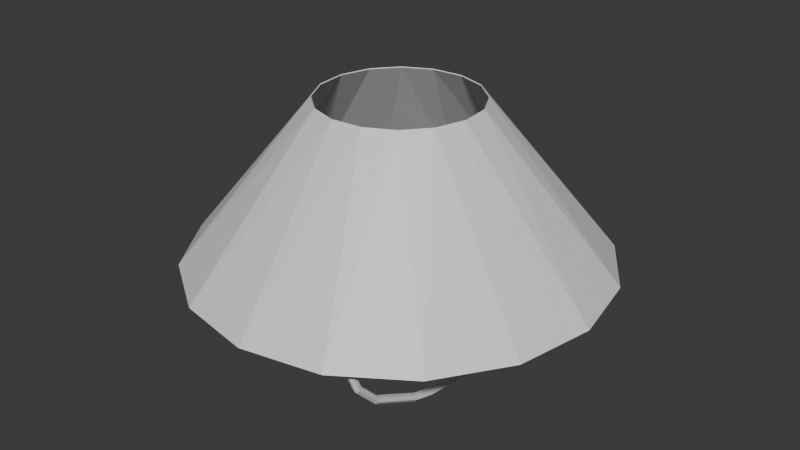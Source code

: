 # Source: Kilt.blend  (saved by Blender 4.3.34; exported with 4.5.12 LTS)
import bpy
from mathutils import Matrix  # noqa: F401  (used for matrix-valued properties, if any)

bpy.ops.wm.read_factory_settings(use_empty=True)
scene = bpy.context.scene
scene.name = 'Scene'

# ---- collections
col_collection = bpy.data.collections.new('Collection'); scene.collection.children.link(col_collection)

# ---- materials (node trees are filled in below, after node groups)
mat_kilt = bpy.data.materials.new('Kilt')
mat_rope = bpy.data.materials.new('Rope')

# ---- material node trees
mat_kilt.use_nodes = True; mat_kilt.node_tree.nodes.clear()
_N = mat_kilt.node_tree.nodes; _L = mat_kilt.node_tree.links
n0 = _N.new('ShaderNodeBsdfPrincipled'); n0.name = 'Principled BSDF'; n0.location = (10, 300)
n1 = _N.new('ShaderNodeOutputMaterial'); n1.name = 'Material Output'; n1.location = (300, 300)
_L.new(n0.outputs[0], n1.inputs[0])
n1.is_active_output = True
mat_rope.use_nodes = True; mat_rope.node_tree.nodes.clear()
_N = mat_rope.node_tree.nodes; _L = mat_rope.node_tree.links
n0 = _N.new('ShaderNodeBsdfPrincipled'); n0.name = 'Principled BSDF'; n0.location = (10, 300)
n1 = _N.new('ShaderNodeOutputMaterial'); n1.name = 'Material Output'; n1.location = (300, 300)
_L.new(n0.outputs[0], n1.inputs[0])
n1.is_active_output = True

# ---- world
world_world = bpy.data.worlds.new('World'); scene.world = world_world
world_world.use_nodes = True; world_world.node_tree.nodes.clear()
_N = world_world.node_tree.nodes; _L = world_world.node_tree.links
n0 = _N.new('ShaderNodeOutputWorld'); n0.name = 'World Output'; n0.location = (300, 300)
n1 = _N.new('ShaderNodeBackground'); n1.name = 'Background'; n1.location = (10, 300)
n1.inputs[0].default_value = (0.05088, 0.05088, 0.05088, 1.0)
_L.new(n1.outputs[0], n0.inputs[0])
n0.is_active_output = True
world_world.color = (0.05088, 0.05088, 0.05088)
world_world.sun_shadow_jitter_overblur = 0.0

# ---- meshes
me_circle = bpy.data.meshes.new('Circle')
me_circle.from_pydata([(0.08863, 0.8002, 0.8102), (-0.2243, 0.7732, 0.8102), (-0.5032, 0.6285, 0.8102), (-0.7054, 0.3881, 0.8102), (-0.8002, 0.08863, 0.8102), (-0.7732, -0.2243, 0.8102), (-0.6285, -0.5032, 0.8102), (-0.3881, -0.7054, 0.8102), (-0.08863, -0.8002, 0.8102), (0.2243, -0.7732, 0.8102), (0.5032, -0.6285, 0.8102), (0.7054, -0.3881, 0.8102), (0.8002, -0.08863, 0.8102), (0.7732, 0.2243, 0.8102), (0.6285, 0.5032, 0.8102), (0.3881, 0.7054, 0.8102), (1.297e-08, 2.105, -0.8102), (-0.8056, 1.945, -0.8102), (-1.489, 1.489, -0.8102), (-1.945, 0.8056, -0.8102), (-2.105, -1.158e-08, -0.8102), (-1.945, -0.8056, -0.8102), (-1.489, -1.489, -0.8102), (-0.8056, -1.945, -0.8102), (1.297e-08, -2.105, -0.8102), (0.8056, -1.945, -0.8102), (1.489, -1.489, -0.8102), (1.945, -0.8056, -0.8102), (2.105, -1.158e-08, -0.8102), (1.945, 0.8056, -0.8102), (1.489, 1.489, -0.8102), (0.8056, 1.945, -0.8102), (0.08829, 0.7924, 0.8039), (-0.2217, 0.7659, 0.8039), (-0.4979, 0.6227, 0.8039), (-0.6983, 0.3848, 0.8039), (-0.7924, 0.08829, 0.8039), (-0.7659, -0.2217, 0.8039), (-0.6227, -0.4979, 0.8039), (-0.3848, -0.6983, 0.8039), (-0.08829, -0.7924, 0.8039), (0.2217, -0.7659, 0.8039), (0.4979, -0.6227, 0.8039), (0.6983, -0.3848, 0.8039), (0.7924, -0.08829, 0.8039), (0.7659, 0.2217, 0.8039), (0.6227, 0.4979, 0.8039), (0.3848, 0.6983, 0.8039), (-0.0001927, 2.097, -0.8165), (-0.8028, 1.938, -0.8165), (-1.483, 1.483, -0.8165), (-1.938, 0.8024, -0.8165), (-2.097, -0.0001927, -0.8165), (-1.938, -0.8028, -0.8165), (-1.483, -1.483, -0.8165), (-0.8024, -1.938, -0.8165), (0.0001927, -2.097, -0.8165), (0.8028, -1.938, -0.8165), (1.483, -1.483, -0.8165), (1.938, -0.8024, -0.8165), (2.097, 0.0001927, -0.8165), (1.938, 0.8028, -0.8165), (1.483, 1.483, -0.8165), (0.8024, 1.938, -0.8165)], [], [(10, 9, 25, 26), (2, 1, 17, 18), (9, 8, 24, 25), (0, 15, 31, 16), (1, 0, 16, 17), (8, 7, 23, 24), (15, 14, 30, 31), (7, 6, 22, 23), (14, 13, 29, 30), (6, 5, 21, 22), (13, 12, 28, 29), (5, 4, 20, 21), (12, 11, 27, 28), (4, 3, 19, 20), (11, 10, 26, 27), (3, 2, 18, 19), (42, 58, 57, 41), (34, 50, 49, 33), (41, 57, 56, 40), (32, 48, 63, 47), (33, 49, 48, 32), (40, 56, 55, 39), (47, 63, 62, 46), (39, 55, 54, 38), (46, 62, 61, 45), (38, 54, 53, 37), (45, 61, 60, 44), (37, 53, 52, 36), (44, 60, 59, 43), (36, 52, 51, 35), (43, 59, 58, 42), (35, 51, 50, 34), (0, 1, 33, 32), (1, 2, 34, 33), (2, 3, 35, 34), (3, 4, 36, 35), (4, 5, 37, 36), (5, 6, 38, 37), (6, 7, 39, 38), (7, 8, 40, 39), (8, 9, 41, 40), (9, 10, 42, 41), (10, 11, 43, 42), (11, 12, 44, 43), (12, 13, 45, 44), (13, 14, 46, 45), (14, 15, 47, 46), (15, 0, 32, 47), (17, 16, 48, 49), (18, 17, 49, 50), (19, 18, 50, 51), (20, 19, 51, 52), (21, 20, 52, 53), (22, 21, 53, 54), (23, 22, 54, 55), (24, 23, 55, 56), (25, 24, 56, 57), (26, 25, 57, 58), (27, 26, 58, 59), (28, 27, 59, 60), (29, 28, 60, 61), (30, 29, 61, 62), (31, 30, 62, 63), (16, 31, 63, 48)])
_uv = me_circle.uv_layers.new(name='UVMap')
_uv.uv.foreach_set('vector', [0.3926, 0.4975, 0.4247, 0.4864, 0.5008, 0.6981, 0.4152, 0.7213, 0.2267, 0.3373, 0.2249, 0.3711, 0.0001453, 0.3616, 0.01098, 0.2736, 0.4071, 0.2297, 0.3738, 0.223, 0.4152, 0.001939, 0.5008, 0.02518, 0.2313, 0.4045, 0.2456, 0.4352, 0.04282, 0.5325, 0.01098, 0.4497, 0.2249, 0.3711, 0.2313, 0.4045, 0.01098, 0.4497, 0.0001453, 0.3616, 0.3738, 0.223, 0.3399, 0.2247, 0.3265, 0.0001453, 0.4152, 0.001939, 0.2456, 0.4352, 0.267, 0.4616, 0.09379, 0.6051, 0.04282, 0.5325, 0.3399, 0.2247, 0.3074, 0.2345, 0.24, 0.0199, 0.3265, 0.0001453, 0.267, 0.4616, 0.2941, 0.482, 0.1608, 0.6632, 0.09379, 0.6051, 0.3074, 0.2345, 0.2783, 0.2519, 0.1608, 0.06003, 0.24, 0.0199, 0.2941, 0.482, 0.3253, 0.4952, 0.24, 0.7033, 0.1608, 0.6632, 0.2783, 0.2519, 0.2542, 0.2758, 0.09379, 0.1181, 0.1608, 0.06003, 0.3253, 0.4952, 0.3588, 0.5005, 0.3265, 0.7231, 0.24, 0.7033, 0.2542, 0.2758, 0.2367, 0.3048, 0.04282, 0.1908, 0.09379, 0.1181, 0.3588, 0.5005, 0.3926, 0.4975, 0.4152, 0.7213, 0.3265, 0.7231, 0.2367, 0.3048, 0.2267, 0.3373, 0.01098, 0.2736, 0.04282, 0.1908, 0.6089, 0.4948, 0.5864, 0.7186, 0.5011, 0.6955, 0.5772, 0.4838, 0.7733, 0.3362, 0.9891, 0.2726, 0.9999, 0.3603, 0.7751, 0.3698, 0.5948, 0.2296, 0.5011, 0.02508, 0.5864, 0.001932, 0.6277, 0.223, 0.7687, 0.4028, 0.9891, 0.448, 0.9573, 0.5305, 0.7545, 0.4332, 0.7751, 0.3698, 0.9999, 0.3603, 0.9891, 0.448, 0.7687, 0.4028, 0.6277, 0.223, 0.5864, 0.001932, 0.6748, 0.0001453, 0.6613, 0.2247, 0.7545, 0.4332, 0.9573, 0.5305, 0.9066, 0.6029, 0.7334, 0.4593, 0.6613, 0.2247, 0.6748, 0.0001453, 0.7609, 0.01983, 0.6934, 0.2344, 0.7334, 0.4593, 0.9066, 0.6029, 0.8398, 0.6608, 0.7065, 0.4795, 0.6934, 0.2344, 0.7609, 0.01983, 0.8398, 0.05981, 0.7223, 0.2516, 0.7065, 0.4795, 0.8398, 0.6608, 0.7609, 0.7007, 0.6756, 0.4926, 0.7223, 0.2516, 0.8398, 0.05981, 0.9066, 0.1177, 0.7461, 0.2753, 0.6756, 0.4926, 0.7609, 0.7007, 0.6748, 0.7204, 0.6424, 0.4978, 0.7461, 0.2753, 0.9066, 0.1177, 0.9573, 0.1901, 0.7635, 0.3041, 0.6424, 0.4978, 0.6748, 0.7204, 0.5864, 0.7186, 0.6089, 0.4948, 0.7635, 0.3041, 0.9573, 0.1901, 0.9891, 0.2726, 0.7733, 0.3362, 0.5308, 0.7207, 0.5308, 0.7546, 0.5297, 0.7544, 0.5297, 0.7208, 0.5392, 0.7546, 0.5392, 0.7207, 0.5403, 0.7209, 0.5403, 0.7545, 0.5229, 0.7546, 0.5229, 0.7207, 0.5239, 0.7209, 0.5239, 0.7545, 0.5406, 0.7546, 0.5406, 0.7207, 0.5417, 0.7209, 0.5417, 0.7545, 0.5256, 0.7546, 0.5256, 0.7207, 0.5266, 0.7209, 0.5267, 0.7545, 0.542, 0.7546, 0.542, 0.7207, 0.543, 0.7209, 0.543, 0.7545, 0.531, 0.7546, 0.531, 0.7207, 0.5321, 0.7209, 0.5321, 0.7545, 0.5338, 0.7546, 0.5338, 0.7207, 0.5348, 0.7209, 0.5349, 0.7545, 0.5269, 0.7546, 0.5269, 0.7207, 0.528, 0.7209, 0.528, 0.7545, 0.5389, 0.7207, 0.5389, 0.7546, 0.5379, 0.7544, 0.5379, 0.7208, 0.5324, 0.7546, 0.5324, 0.7207, 0.5335, 0.7209, 0.5335, 0.7545, 0.5433, 0.7546, 0.5433, 0.7207, 0.5444, 0.7209, 0.5444, 0.7545, 0.5283, 0.7546, 0.5283, 0.7207, 0.5294, 0.7209, 0.5294, 0.7545, 0.5242, 0.7546, 0.5242, 0.7207, 0.5253, 0.7209, 0.5253, 0.7545, 0.5365, 0.7546, 0.5365, 0.7207, 0.5376, 0.7209, 0.5376, 0.7545, 0.5351, 0.7546, 0.5351, 0.7207, 0.5362, 0.7209, 0.5362, 0.7545, 0.516, 0.8094, 0.516, 0.7207, 0.5171, 0.7209, 0.5171, 0.8093, 0.5052, 0.8094, 0.5052, 0.7207, 0.5062, 0.7209, 0.5062, 0.8093, 0.5106, 0.8094, 0.5106, 0.7207, 0.5117, 0.7209, 0.5117, 0.8093, 0.5065, 0.8094, 0.5065, 0.7207, 0.5076, 0.7209, 0.5076, 0.8093, 0.5092, 0.8094, 0.5092, 0.7207, 0.5103, 0.7209, 0.5103, 0.8093, 0.5144, 0.7207, 0.5144, 0.8094, 0.5133, 0.8092, 0.5133, 0.7209, 0.5215, 0.8094, 0.5215, 0.7207, 0.5226, 0.7209, 0.5226, 0.8093, 0.5011, 0.8094, 0.5011, 0.7207, 0.5021, 0.7209, 0.5021, 0.8093, 0.5174, 0.8094, 0.5174, 0.7207, 0.5185, 0.7209, 0.5185, 0.8093, 0.5198, 0.7207, 0.5198, 0.8094, 0.5188, 0.8092, 0.5188, 0.7209, 0.513, 0.7207, 0.513, 0.8094, 0.512, 0.8092, 0.512, 0.7209, 0.5089, 0.7207, 0.5089, 0.8094, 0.5079, 0.8092, 0.5079, 0.7209, 0.5038, 0.8094, 0.5038, 0.7207, 0.5049, 0.7209, 0.5049, 0.8093, 0.5147, 0.8094, 0.5147, 0.7207, 0.5157, 0.7209, 0.5158, 0.8093, 0.5201, 0.8094, 0.5201, 0.7207, 0.5212, 0.7209, 0.5212, 0.8093, 0.5024, 0.8094, 0.5024, 0.7207, 0.5035, 0.7209, 0.5035, 0.8093])
me_circle.materials.append(mat_kilt)
me_circle.update()
me_circle_003 = bpy.data.meshes.new('Circle.003')
me_circle_003.from_pydata([(-1.05, -1.687, -0.7431), (-1.041, -1.648, -0.7431), (-1.003, -1.637, -0.7473), (-0.9741, -1.664, -0.7515), (-0.9837, -1.703, -0.7515), (-1.022, -1.714, -0.7473), (-1.107, -1.672, -1.218), (-1.096, -1.636, -1.203), (-1.057, -1.626, -1.201), (-1.029, -1.652, -1.214), (-1.04, -1.687, -1.229), (-1.079, -1.697, -1.231), (-1.105, -1.416, -1.468), (-1.094, -1.394, -1.437), (-1.055, -1.389, -1.429), (-1.027, -1.406, -1.453), (-1.039, -1.428, -1.485), (-1.078, -1.433, -1.492), (-1.102, -0.8729, -1.727), (-1.091, -0.8598, -1.691), (-1.052, -0.8568, -1.683), (-1.024, -0.8671, -1.71), (-1.036, -0.8802, -1.746), (-1.075, -0.8831, -1.754), (-1.101, -0.649, -1.787), (-1.089, -0.6419, -1.749), (-1.05, -0.6403, -1.74), (-1.023, -0.6458, -1.769), (-1.034, -0.6529, -1.806), (-1.073, -0.6545, -1.815), (-1.102, -0.02046, -1.859), (-1.09, -0.02044, -1.82), (-1.051, -0.02043, -1.811), (-1.024, -0.02045, -1.84), (-1.035, -0.02048, -1.879), (-1.074, -0.02048, -1.888), (-1.101, 0.6151, -1.787), (-1.089, 0.6082, -1.749), (-1.05, 0.6066, -1.74), (-1.023, 0.612, -1.769), (-1.034, 0.6189, -1.806), (-1.073, 0.6205, -1.815), (-1.102, 0.844, -1.727), (-1.091, 0.8311, -1.691), (-1.052, 0.8282, -1.682), (-1.024, 0.8382, -1.71), (-1.036, 0.8511, -1.746), (-1.075, 0.854, -1.755), (-1.105, 1.401, -1.468), (-1.094, 1.38, -1.437), (-1.055, 1.375, -1.429), (-1.027, 1.391, -1.453), (-1.039, 1.413, -1.485), (-1.078, 1.418, -1.493), (-1.107, 1.663, -1.219), (-1.095, 1.63, -1.2), (-1.057, 1.621, -1.197), (-1.029, 1.645, -1.213), (-1.04, 1.678, -1.232), (-1.079, 1.687, -1.235), (-1.064, 1.772, -0.8378), (-1.054, 1.734, -0.8284), (-1.016, 1.723, -0.8296), (-0.9875, 1.749, -0.8402), (-0.9978, 1.787, -0.8496), (-1.036, 1.798, -0.8484), (0.8021, -1.781, -0.7855), (0.8404, -1.792, -0.7855), (0.8504, -1.829, -0.7981), (0.8221, -1.854, -0.8106), (0.7837, -1.843, -0.8106), (0.7737, -1.806, -0.7981), (0.8475, -1.629, -1.196), (0.8862, -1.639, -1.199), (0.8969, -1.671, -1.22), (0.8689, -1.694, -1.237), (0.8302, -1.685, -1.233), (0.8195, -1.652, -1.212), (0.8485, -1.389, -1.429), (0.8873, -1.394, -1.437), (0.8985, -1.416, -1.469), (0.8708, -1.433, -1.492), (0.832, -1.427, -1.485), (0.8208, -1.405, -1.453), (0.8516, -0.8567, -1.683), (0.8905, -0.8602, -1.691), (0.9017, -0.8735, -1.727), (0.874, -0.8833, -1.755), (0.8352, -0.8798, -1.746), (0.824, -0.8665, -1.71), (0.8531, -0.6403, -1.74), (0.8919, -0.6421, -1.749), (0.9032, -0.6493, -1.787), (0.8756, -0.6546, -1.815), (0.8367, -0.6527, -1.806), (0.8255, -0.6456, -1.768), (0.8521, -0.02043, -1.811), (0.891, -0.02044, -1.82), (0.9022, -0.02046, -1.859), (0.8746, -0.02048, -1.888), (0.8357, -0.02048, -1.878), (0.8245, -0.02045, -1.84), (0.8531, 0.6065, -1.74), (0.8919, 0.6084, -1.749), (0.9032, 0.6154, -1.787), (0.8756, 0.6206, -1.815), (0.8367, 0.6188, -1.806), (0.8255, 0.6117, -1.768), (0.8516, 0.8281, -1.682), (0.8905, 0.8315, -1.691), (0.9017, 0.8445, -1.727), (0.874, 0.8541, -1.755), (0.8352, 0.8507, -1.746), (0.824, 0.8377, -1.71), (0.8485, 1.375, -1.429), (0.8873, 1.38, -1.437), (0.8985, 1.402, -1.469), (0.8708, 1.418, -1.493), (0.832, 1.412, -1.485), (0.8208, 1.391, -1.453), (0.8472, 1.624, -1.192), (0.886, 1.632, -1.198), (0.897, 1.662, -1.221), (0.8692, 1.684, -1.24), (0.8304, 1.676, -1.235), (0.8194, 1.646, -1.211), (0.8249, 1.853, -0.8101), (0.8636, 1.863, -0.8135), (0.8744, 1.896, -0.8329), (0.8464, 1.92, -0.8488), (0.8077, 1.91, -0.8454), (0.797, 1.877, -0.826)], [], [(0, 6, 11, 5), (1, 7, 6, 0), (2, 8, 7, 1), (3, 9, 8, 2), (4, 10, 9, 3), (5, 11, 10, 4), (6, 12, 17, 11), (7, 13, 12, 6), (8, 14, 13, 7), (9, 15, 14, 8), (10, 16, 15, 9), (11, 17, 16, 10), (12, 18, 23, 17), (13, 19, 18, 12), (14, 20, 19, 13), (15, 21, 20, 14), (16, 22, 21, 15), (17, 23, 22, 16), (18, 24, 29, 23), (19, 25, 24, 18), (20, 26, 25, 19), (21, 27, 26, 20), (22, 28, 27, 21), (23, 29, 28, 22), (24, 30, 35, 29), (25, 31, 30, 24), (26, 32, 31, 25), (27, 33, 32, 26), (28, 34, 33, 27), (29, 35, 34, 28), (30, 36, 41, 35), (31, 37, 36, 30), (32, 38, 37, 31), (33, 39, 38, 32), (34, 40, 39, 33), (35, 41, 40, 34), (36, 42, 47, 41), (37, 43, 42, 36), (38, 44, 43, 37), (39, 45, 44, 38), (40, 46, 45, 39), (41, 47, 46, 40), (42, 48, 53, 47), (43, 49, 48, 42), (44, 50, 49, 43), (45, 51, 50, 44), (46, 52, 51, 45), (47, 53, 52, 46), (48, 54, 59, 53), (49, 55, 54, 48), (50, 56, 55, 49), (51, 57, 56, 50), (52, 58, 57, 51), (53, 59, 58, 52), (54, 60, 65, 59), (55, 61, 60, 54), (56, 62, 61, 55), (57, 63, 62, 56), (58, 64, 63, 57), (59, 65, 64, 58), (66, 72, 77, 71), (67, 73, 72, 66), (68, 74, 73, 67), (69, 75, 74, 68), (70, 76, 75, 69), (71, 77, 76, 70), (72, 78, 83, 77), (73, 79, 78, 72), (74, 80, 79, 73), (75, 81, 80, 74), (76, 82, 81, 75), (77, 83, 82, 76), (78, 84, 89, 83), (79, 85, 84, 78), (80, 86, 85, 79), (81, 87, 86, 80), (82, 88, 87, 81), (83, 89, 88, 82), (84, 90, 95, 89), (85, 91, 90, 84), (86, 92, 91, 85), (87, 93, 92, 86), (88, 94, 93, 87), (89, 95, 94, 88), (90, 96, 101, 95), (91, 97, 96, 90), (92, 98, 97, 91), (93, 99, 98, 92), (94, 100, 99, 93), (95, 101, 100, 94), (96, 102, 107, 101), (97, 103, 102, 96), (98, 104, 103, 97), (99, 105, 104, 98), (100, 106, 105, 99), (101, 107, 106, 100), (102, 108, 113, 107), (103, 109, 108, 102), (104, 110, 109, 103), (105, 111, 110, 104), (106, 112, 111, 105), (107, 113, 112, 106), (108, 114, 119, 113), (109, 115, 114, 108), (110, 116, 115, 109), (111, 117, 116, 110), (112, 118, 117, 111), (113, 119, 118, 112), (114, 120, 125, 119), (115, 121, 120, 114), (116, 122, 121, 115), (117, 123, 122, 116), (118, 124, 123, 117), (119, 125, 124, 118), (120, 126, 131, 125), (121, 127, 126, 120), (122, 128, 127, 121), (123, 129, 128, 122), (124, 130, 129, 123), (125, 131, 130, 124)])
_uv = me_circle_003.uv_layers.new(name='UVMap')
_uv.uv.foreach_set('vector', [0.1763, 0.0001676, 0.1768, 0.168, 0.1636, 0.1682, 0.1617, 0.0001346, 0.191, 0.0001485, 0.1901, 0.1679, 0.1768, 0.168, 0.1763, 0.0001676, 0.2056, 0.0001649, 0.205, 0.1676, 0.1901, 0.1679, 0.191, 0.0001485, 0.1325, 0.0008727, 0.1372, 0.1684, 0.1226, 0.1684, 0.1179, 0.001232, 0.1471, 0.0005113, 0.1503, 0.1683, 0.1372, 0.1684, 0.1325, 0.0008727, 0.1617, 0.0001346, 0.1636, 0.1682, 0.1503, 0.1683, 0.1471, 0.0005113, 0.1768, 0.168, 0.1806, 0.2974, 0.1649, 0.2975, 0.1636, 0.1682, 0.1901, 0.1679, 0.1966, 0.2972, 0.1806, 0.2974, 0.1768, 0.168, 0.205, 0.1676, 0.2132, 0.2966, 0.1966, 0.2972, 0.1901, 0.1679, 0.1372, 0.1684, 0.1334, 0.2976, 0.1171, 0.2974, 0.1226, 0.1684, 0.1503, 0.1683, 0.1492, 0.2976, 0.1334, 0.2976, 0.1372, 0.1684, 0.1636, 0.1682, 0.1649, 0.2975, 0.1492, 0.2976, 0.1503, 0.1683, 0.1806, 0.2974, 0.1849, 0.5571, 0.167, 0.5573, 0.1649, 0.2975, 0.1966, 0.2972, 0.2031, 0.5568, 0.1849, 0.5571, 0.1806, 0.2974, 0.2132, 0.2966, 0.2216, 0.5562, 0.2031, 0.5568, 0.1966, 0.2972, 0.1334, 0.2976, 0.1311, 0.5573, 0.1128, 0.557, 0.1171, 0.2974, 0.1492, 0.2976, 0.1492, 0.5573, 0.1311, 0.5573, 0.1334, 0.2976, 0.1649, 0.2975, 0.167, 0.5573, 0.1492, 0.5573, 0.1492, 0.2976, 0.1849, 0.5571, 0.1871, 0.6658, 0.1679, 0.6661, 0.167, 0.5573, 0.2031, 0.5568, 0.2067, 0.6655, 0.1871, 0.6658, 0.1849, 0.5571, 0.2216, 0.5562, 0.2265, 0.665, 0.2067, 0.6655, 0.2031, 0.5568, 0.1311, 0.5573, 0.1293, 0.6661, 0.1096, 0.6659, 0.1128, 0.557, 0.1492, 0.5573, 0.1487, 0.6661, 0.1293, 0.6661, 0.1311, 0.5573, 0.167, 0.5573, 0.1679, 0.6661, 0.1487, 0.6661, 0.1492, 0.5573, 0.1871, 0.6658, 0.1908, 0.986, 0.1705, 0.988, 0.1679, 0.6661, 0.2067, 0.6655, 0.211, 0.9835, 0.1908, 0.986, 0.1871, 0.6658, 0.2265, 0.665, 0.2314, 0.9826, 0.211, 0.9835, 0.2067, 0.6655, 0.1293, 0.6661, 0.1299, 0.9852, 0.1096, 0.9836, 0.1096, 0.6659, 0.1487, 0.6661, 0.1502, 0.9874, 0.1299, 0.9852, 0.1293, 0.6661, 0.1679, 0.6661, 0.1705, 0.988, 0.1502, 0.9874, 0.1487, 0.6661, 0.4221, 0.001906, 0.4194, 0.309, 0.4009, 0.3089, 0.4028, 0.0001346, 0.4412, 0.004219, 0.4381, 0.3093, 0.4194, 0.309, 0.4221, 0.001906, 0.4605, 0.004969, 0.4571, 0.3096, 0.4381, 0.3093, 0.4412, 0.004219, 0.3643, 0.00273, 0.3639, 0.3088, 0.3451, 0.309, 0.3451, 0.004301, 0.3835, 0.0006449, 0.3825, 0.3088, 0.3639, 0.3088, 0.3643, 0.00273, 0.4028, 0.0001346, 0.4009, 0.3089, 0.3825, 0.3088, 0.3835, 0.0006449, 0.4194, 0.309, 0.4178, 0.4163, 0.4002, 0.4162, 0.4009, 0.3089, 0.4381, 0.3093, 0.4356, 0.4165, 0.4178, 0.4163, 0.4194, 0.309, 0.4571, 0.3096, 0.4537, 0.4169, 0.4356, 0.4165, 0.4381, 0.3093, 0.3639, 0.3088, 0.3651, 0.4162, 0.3472, 0.4163, 0.3451, 0.309, 0.3825, 0.3088, 0.3828, 0.4162, 0.3651, 0.4162, 0.3639, 0.3088, 0.4009, 0.3089, 0.4002, 0.4162, 0.3828, 0.4162, 0.3825, 0.3088, 0.4178, 0.4163, 0.4147, 0.6799, 0.3986, 0.6798, 0.4002, 0.4162, 0.4356, 0.4165, 0.4311, 0.6801, 0.4147, 0.6799, 0.4178, 0.4163, 0.4537, 0.4169, 0.448, 0.6804, 0.4311, 0.6801, 0.4356, 0.4165, 0.3651, 0.4162, 0.3664, 0.6797, 0.3498, 0.6798, 0.3472, 0.4163, 0.3828, 0.4162, 0.3826, 0.6797, 0.3664, 0.6797, 0.3651, 0.4162, 0.4002, 0.4162, 0.3986, 0.6798, 0.3826, 0.6797, 0.3828, 0.4162, 0.4147, 0.6799, 0.4122, 0.8193, 0.3976, 0.8192, 0.3986, 0.6798, 0.4311, 0.6801, 0.4271, 0.8194, 0.4122, 0.8193, 0.4147, 0.6799, 0.448, 0.6804, 0.4431, 0.8196, 0.4271, 0.8194, 0.4311, 0.6801, 0.3664, 0.6797, 0.3682, 0.819, 0.3523, 0.8189, 0.3498, 0.6798, 0.3826, 0.6797, 0.3829, 0.8191, 0.3682, 0.819, 0.3664, 0.6797, 0.3986, 0.6798, 0.3976, 0.8192, 0.3829, 0.8191, 0.3826, 0.6797, 0.4122, 0.8193, 0.4123, 0.9725, 0.3964, 0.9726, 0.3976, 0.8192, 0.4271, 0.8194, 0.4283, 0.9725, 0.4123, 0.9725, 0.4122, 0.8193, 0.4431, 0.8196, 0.4442, 0.9724, 0.4283, 0.9725, 0.4271, 0.8194, 0.3682, 0.819, 0.3646, 0.972, 0.3486, 0.9716, 0.3523, 0.8189, 0.3829, 0.8191, 0.3805, 0.9723, 0.3646, 0.972, 0.3682, 0.819, 0.3976, 0.8192, 0.3964, 0.9726, 0.3805, 0.9723, 0.3829, 0.8191, 0.233, 0.9837, 0.2363, 0.8023, 0.2527, 0.8024, 0.2495, 0.984, 0.3155, 0.9845, 0.3147, 0.8028, 0.3312, 0.8029, 0.332, 0.9844, 0.299, 0.9845, 0.2991, 0.8027, 0.3147, 0.8028, 0.3155, 0.9845, 0.2825, 0.9845, 0.2837, 0.8026, 0.2991, 0.8027, 0.299, 0.9845, 0.266, 0.9843, 0.2683, 0.8025, 0.2837, 0.8026, 0.2825, 0.9845, 0.2495, 0.984, 0.2527, 0.8024, 0.2683, 0.8025, 0.266, 0.9843, 0.2363, 0.8023, 0.2351, 0.6609, 0.252, 0.6609, 0.2527, 0.8024, 0.3147, 0.8028, 0.3175, 0.6612, 0.3346, 0.6615, 0.3312, 0.8029, 0.2991, 0.8027, 0.3009, 0.6611, 0.3175, 0.6612, 0.3147, 0.8028, 0.2837, 0.8026, 0.2846, 0.661, 0.3009, 0.6611, 0.2991, 0.8027, 0.2683, 0.8025, 0.2684, 0.661, 0.2846, 0.661, 0.2837, 0.8026, 0.2527, 0.8024, 0.252, 0.6609, 0.2684, 0.661, 0.2683, 0.8025, 0.2351, 0.6609, 0.2333, 0.4031, 0.2512, 0.403, 0.252, 0.6609, 0.3175, 0.6612, 0.3211, 0.4033, 0.3391, 0.4036, 0.3346, 0.6615, 0.3009, 0.6611, 0.3035, 0.4031, 0.3211, 0.4033, 0.3175, 0.6612, 0.2846, 0.661, 0.286, 0.403, 0.3035, 0.4031, 0.3009, 0.6611, 0.2684, 0.661, 0.2687, 0.403, 0.286, 0.403, 0.2846, 0.661, 0.252, 0.6609, 0.2512, 0.403, 0.2687, 0.403, 0.2684, 0.661, 0.2333, 0.4031, 0.2317, 0.2993, 0.2502, 0.2992, 0.2512, 0.403, 0.3211, 0.4033, 0.3231, 0.2995, 0.3418, 0.2998, 0.3391, 0.4036, 0.3035, 0.4031, 0.3047, 0.2993, 0.3231, 0.2995, 0.3211, 0.4033, 0.286, 0.403, 0.2866, 0.2992, 0.3047, 0.2993, 0.3035, 0.4031, 0.2687, 0.403, 0.2685, 0.2991, 0.2866, 0.2992, 0.286, 0.403, 0.2512, 0.403, 0.2502, 0.2992, 0.2685, 0.2991, 0.2687, 0.403, 0.2317, 0.2993, 0.2317, 0.004195, 0.2505, 0.002626, 0.2502, 0.2992, 0.3231, 0.2995, 0.3259, 0.004101, 0.3448, 0.00477, 0.3418, 0.2998, 0.3047, 0.2993, 0.3071, 0.001873, 0.3259, 0.004101, 0.3231, 0.2995, 0.2866, 0.2992, 0.2882, 0.0001347, 0.3071, 0.001873, 0.3047, 0.2993, 0.2685, 0.2991, 0.2693, 0.0005944, 0.2882, 0.0001347, 0.2866, 0.2992, 0.2502, 0.2992, 0.2505, 0.002626, 0.2693, 0.0005944, 0.2685, 0.2991, 0.1093, 0.004448, 0.1073, 0.2925, 0.08923, 0.2923, 0.09115, 0.002803, 0.01839, 0.003602, 0.0183, 0.2921, 0.0001813, 0.2922, 0.0001346, 0.004065, 0.03655, 0.001632, 0.03618, 0.2921, 0.0183, 0.2921, 0.01839, 0.003602, 0.05476, 0.0001346, 0.05384, 0.2921, 0.03618, 0.2921, 0.03655, 0.001632, 0.07301, 0.000711, 0.07147, 0.2922, 0.05384, 0.2921, 0.05476, 0.0001346, 0.09115, 0.002803, 0.08923, 0.2923, 0.07147, 0.2922, 0.07301, 0.000711, 0.1073, 0.2925, 0.1055, 0.3961, 0.08788, 0.3959, 0.08923, 0.2923, 0.0183, 0.2921, 0.01889, 0.3957, 0.001171, 0.3957, 0.0001813, 0.2922, 0.03618, 0.2921, 0.03633, 0.3957, 0.01889, 0.3957, 0.0183, 0.2921, 0.05384, 0.2921, 0.0535, 0.3958, 0.03633, 0.3957, 0.03618, 0.2921, 0.07147, 0.2922, 0.07062, 0.3958, 0.0535, 0.3958, 0.05384, 0.2921, 0.08923, 0.2923, 0.08788, 0.3959, 0.07062, 0.3958, 0.07147, 0.2922, 0.1055, 0.3961, 0.1028, 0.6583, 0.08574, 0.6582, 0.08788, 0.3959, 0.01889, 0.3957, 0.01937, 0.658, 0.002074, 0.658, 0.001171, 0.3957, 0.03633, 0.3957, 0.03618, 0.658, 0.01937, 0.658, 0.01889, 0.3957, 0.0535, 0.3958, 0.05268, 0.6581, 0.03618, 0.658, 0.03633, 0.3957, 0.07062, 0.3958, 0.06916, 0.6581, 0.05268, 0.6581, 0.0535, 0.3958, 0.08788, 0.3959, 0.08574, 0.6582, 0.06916, 0.6581, 0.07062, 0.3958, 0.1028, 0.6583, 0.1025, 0.807, 0.08544, 0.807, 0.08574, 0.6582, 0.01937, 0.658, 0.01914, 0.8069, 0.001964, 0.8068, 0.002074, 0.658, 0.03618, 0.658, 0.03587, 0.807, 0.01914, 0.8069, 0.01937, 0.658, 0.05268, 0.6581, 0.05234, 0.807, 0.03587, 0.807, 0.03618, 0.658, 0.06916, 0.6581, 0.0688, 0.807, 0.05234, 0.807, 0.05268, 0.6581, 0.08574, 0.6582, 0.08544, 0.807, 0.0688, 0.807, 0.06916, 0.6581, 0.1025, 0.807, 0.1037, 0.9996, 0.08647, 0.9997, 0.08544, 0.807, 0.01914, 0.8069, 0.0174, 0.9996, 0.0001346, 0.9994, 0.001964, 0.8068, 0.03587, 0.807, 0.03467, 0.9997, 0.0174, 0.9996, 0.01914, 0.8069, 0.05234, 0.807, 0.05193, 0.9999, 0.03467, 0.9997, 0.03587, 0.807, 0.0688, 0.807, 0.0692, 0.9998, 0.05193, 0.9999, 0.05234, 0.807, 0.08544, 0.807, 0.08647, 0.9997, 0.0692, 0.9998, 0.0688, 0.807])
me_circle_003.materials.append(mat_rope)
me_circle_003.auto_texspace = False
me_circle_003.update()

# ---- objects
ob_circle = bpy.data.objects.new('Circle', me_circle)
ob_empty = bpy.data.objects.new('Empty', None)
ob_circle_001 = bpy.data.objects.new('Circle.001', me_circle_003)

# ---- transforms, parenting, visibility, modifiers, constraints
ob_circle.location = (0.1595, 8.005e-08, 1.311)
ob_circle.scale = (0.3973, 0.3973, 0.3973)
ob_empty.location = (0.0, 0.0, 0.0)
ob_empty.rotation_euler = (1.571, 0.0, 0.0)
ob_empty.scale = (0.3975, 0.3975, 0.3975)
ob_empty.empty_display_type = 'IMAGE'
ob_empty.empty_display_size = 5.0
ob_empty.empty_image_depth = 'BACK'
ob_empty.empty_image_side = 'FRONT'
ob_circle_001.location = (0.1595, 8.005e-08, 1.351)
ob_circle_001.scale = (0.3973, 0.3794, 0.3973)

# ---- collection membership
col_collection.objects.link(ob_circle)
col_collection.objects.link(ob_empty)
col_collection.objects.link(ob_circle_001)

# ---- scene / render settings (as saved in the file)
scene.frame_start = 1; scene.frame_end = 250; scene.frame_set(1)
scene.render.engine = 'BLENDER_EEVEE_NEXT'
bpy.context.view_layer.update()

# ---- added for rendering (the .blend has no active camera and no usable light): camera, sun
cam_auto = bpy.data.cameras.new('AutoCamera')
cam_auto.lens = 50.0
cam_auto.sensor_width = 36.0
cam_auto.clip_end = 1000.0
ob_auto_camera = bpy.data.objects.new('AutoCamera', cam_auto)
scene.collection.objects.link(ob_auto_camera)
ob_auto_camera.location = (2.54702, -2.86497, 3.02704)
ob_auto_camera.rotation_euler = (1.09748, -7.21219e-08, 0.694738)
scene.camera = ob_auto_camera
light_auto_sun = bpy.data.lights.new('AutoSun', 'SUN')
light_auto_sun.energy = 3.0
light_auto_sun.angle = 0.0523599
ob_auto_sun = bpy.data.objects.new('AutoSun', light_auto_sun)
scene.collection.objects.link(ob_auto_sun)
ob_auto_sun.rotation_euler = (0.872665, 0.174533, 0.523599)
bpy.context.view_layer.update()
